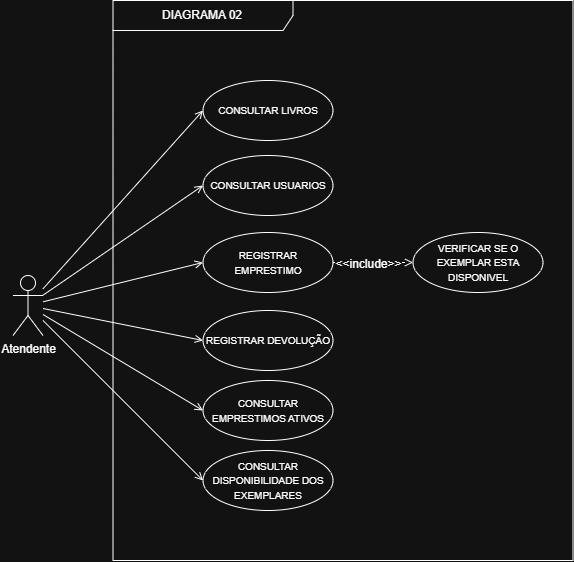

The diagram above was exported from draw.io. Its source (the exported page's mxGraphModel, read from the mxfile embedded in the PNG):
<mxGraphModel dx="1460" dy="806" grid="1" gridSize="10" guides="1" tooltips="1" connect="1" arrows="1" fold="1" page="1" pageScale="1" pageWidth="827" pageHeight="1169" math="0" shadow="0">
  <root>
    <mxCell id="0" />
    <mxCell id="1" parent="0" />
    <mxCell id="dypuzfHAtE-auSxhLNyO-83" edge="1" parent="1" source="UB5jEAt4SDliUS2BlJcQ-4" style="rounded=0;orthogonalLoop=1;jettySize=auto;html=1;entryX=0;entryY=0.5;entryDx=0;entryDy=0;fontFamily=Helvetica;fontSize=12;fontColor=default;endArrow=open;endFill=0;" target="dypuzfHAtE-auSxhLNyO-74">
      <mxGeometry relative="1" as="geometry" />
    </mxCell>
    <mxCell id="dypuzfHAtE-auSxhLNyO-84" edge="1" parent="1" source="UB5jEAt4SDliUS2BlJcQ-4" style="edgeStyle=none;shape=connector;rounded=0;orthogonalLoop=1;jettySize=auto;html=1;entryX=0;entryY=0.5;entryDx=0;entryDy=0;strokeColor=default;align=center;verticalAlign=middle;fontFamily=Helvetica;fontSize=12;fontColor=default;labelBackgroundColor=default;endArrow=open;endFill=0;" target="dypuzfHAtE-auSxhLNyO-75">
      <mxGeometry relative="1" as="geometry" />
    </mxCell>
    <mxCell id="dypuzfHAtE-auSxhLNyO-85" edge="1" parent="1" source="UB5jEAt4SDliUS2BlJcQ-4" style="edgeStyle=none;shape=connector;rounded=0;orthogonalLoop=1;jettySize=auto;html=1;entryX=0;entryY=0.5;entryDx=0;entryDy=0;strokeColor=default;align=center;verticalAlign=middle;fontFamily=Helvetica;fontSize=12;fontColor=default;labelBackgroundColor=default;endArrow=open;endFill=0;" target="dypuzfHAtE-auSxhLNyO-76">
      <mxGeometry relative="1" as="geometry" />
    </mxCell>
    <mxCell id="dypuzfHAtE-auSxhLNyO-86" edge="1" parent="1" source="UB5jEAt4SDliUS2BlJcQ-4" style="edgeStyle=none;shape=connector;rounded=0;orthogonalLoop=1;jettySize=auto;html=1;entryX=0;entryY=0.5;entryDx=0;entryDy=0;strokeColor=default;align=center;verticalAlign=middle;fontFamily=Helvetica;fontSize=12;fontColor=default;labelBackgroundColor=default;endArrow=open;endFill=0;" target="dypuzfHAtE-auSxhLNyO-77">
      <mxGeometry relative="1" as="geometry" />
    </mxCell>
    <mxCell id="dypuzfHAtE-auSxhLNyO-87" edge="1" parent="1" source="UB5jEAt4SDliUS2BlJcQ-4" style="edgeStyle=none;shape=connector;rounded=0;orthogonalLoop=1;jettySize=auto;html=1;entryX=0;entryY=0.5;entryDx=0;entryDy=0;strokeColor=default;align=center;verticalAlign=middle;fontFamily=Helvetica;fontSize=12;fontColor=default;labelBackgroundColor=default;endArrow=open;endFill=0;" target="dypuzfHAtE-auSxhLNyO-78">
      <mxGeometry relative="1" as="geometry" />
    </mxCell>
    <mxCell id="dypuzfHAtE-auSxhLNyO-88" edge="1" parent="1" source="UB5jEAt4SDliUS2BlJcQ-4" style="edgeStyle=none;shape=connector;rounded=0;orthogonalLoop=1;jettySize=auto;html=1;entryX=0;entryY=0.5;entryDx=0;entryDy=0;strokeColor=default;align=center;verticalAlign=middle;fontFamily=Helvetica;fontSize=12;fontColor=default;labelBackgroundColor=default;endArrow=open;endFill=0;" target="dypuzfHAtE-auSxhLNyO-79">
      <mxGeometry relative="1" as="geometry" />
    </mxCell>
    <mxCell id="UB5jEAt4SDliUS2BlJcQ-4" parent="1" style="shape=umlActor;verticalLabelPosition=bottom;verticalAlign=top;html=1;" value="&lt;div&gt;Atendente&lt;/div&gt;" vertex="1">
      <mxGeometry height="60" width="30" x="40" y="785" as="geometry" />
    </mxCell>
    <mxCell id="UB5jEAt4SDliUS2BlJcQ-8" parent="1" style="shape=umlFrame;whiteSpace=wrap;html=1;pointerEvents=0;width=180;height=30;" value="DIAGRAMA 02" vertex="1">
      <mxGeometry height="560" width="460" x="140" y="510" as="geometry" />
    </mxCell>
    <mxCell id="dypuzfHAtE-auSxhLNyO-74" parent="1" style="ellipse;whiteSpace=wrap;html=1;" value="&lt;font style=&quot;font-size: 10px;&quot;&gt;CONSULTAR LIVROS&lt;/font&gt;" vertex="1">
      <mxGeometry height="60" width="130" x="230" y="590" as="geometry" />
    </mxCell>
    <mxCell id="dypuzfHAtE-auSxhLNyO-75" parent="1" style="ellipse;whiteSpace=wrap;html=1;" value="&lt;font style=&quot;font-size: 10px;&quot;&gt;CONSULTAR USUARIOS&lt;/font&gt;" vertex="1">
      <mxGeometry height="60" width="130" x="230" y="665" as="geometry" />
    </mxCell>
    <mxCell id="dypuzfHAtE-auSxhLNyO-81" edge="1" parent="1" source="dypuzfHAtE-auSxhLNyO-76" style="edgeStyle=orthogonalEdgeStyle;rounded=0;orthogonalLoop=1;jettySize=auto;html=1;entryX=0;entryY=0.5;entryDx=0;entryDy=0;fontFamily=Helvetica;fontSize=12;fontColor=default;dashed=1;dashPattern=8 8;endArrow=open;endFill=0;" target="dypuzfHAtE-auSxhLNyO-80">
      <mxGeometry relative="1" as="geometry" />
    </mxCell>
    <mxCell id="dypuzfHAtE-auSxhLNyO-82" connectable="0" parent="dypuzfHAtE-auSxhLNyO-81" style="edgeLabel;html=1;align=center;verticalAlign=middle;resizable=0;points=[];fontFamily=Helvetica;fontSize=12;fontColor=default;" value="&amp;lt;&amp;lt;include&amp;gt;&amp;gt;" vertex="1">
      <mxGeometry relative="1" x="-0.1559" y="-1" as="geometry">
        <mxPoint as="offset" />
      </mxGeometry>
    </mxCell>
    <mxCell id="dypuzfHAtE-auSxhLNyO-76" parent="1" style="ellipse;whiteSpace=wrap;html=1;" value="&lt;span style=&quot;font-size: 10px;&quot;&gt;REGISTRAR EMPRESTIMO&lt;/span&gt;" vertex="1">
      <mxGeometry height="60" width="130" x="230" y="742" as="geometry" />
    </mxCell>
    <mxCell id="dypuzfHAtE-auSxhLNyO-77" parent="1" style="ellipse;whiteSpace=wrap;html=1;" value="&lt;font style=&quot;font-size: 10px;&quot;&gt;REGISTRAR DEVOLUÇÃO&lt;/font&gt;" vertex="1">
      <mxGeometry height="60" width="130" x="230" y="820" as="geometry" />
    </mxCell>
    <mxCell id="dypuzfHAtE-auSxhLNyO-78" parent="1" style="ellipse;whiteSpace=wrap;html=1;" value="&lt;span style=&quot;font-size: 10px;&quot;&gt;CONSULTAR EMPRESTIMOS ATIVOS&lt;/span&gt;" vertex="1">
      <mxGeometry height="60" width="130" x="230" y="890" as="geometry" />
    </mxCell>
    <mxCell id="dypuzfHAtE-auSxhLNyO-79" parent="1" style="ellipse;whiteSpace=wrap;html=1;" value="&lt;font style=&quot;font-size: 10px;&quot;&gt;CONSULTAR DISPONIBILIDADE DOS EXEMPLARES&lt;/font&gt;" vertex="1">
      <mxGeometry height="60" width="130" x="230" y="960" as="geometry" />
    </mxCell>
    <mxCell id="dypuzfHAtE-auSxhLNyO-80" parent="1" style="ellipse;whiteSpace=wrap;html=1;" value="&lt;span style=&quot;font-size: 10px;&quot;&gt;VERIFICAR SE O EXEMPLAR ESTA DISPONIVEL&lt;/span&gt;" vertex="1">
      <mxGeometry height="60" width="130" x="440" y="742" as="geometry" />
    </mxCell>
  </root>
</mxGraphModel>